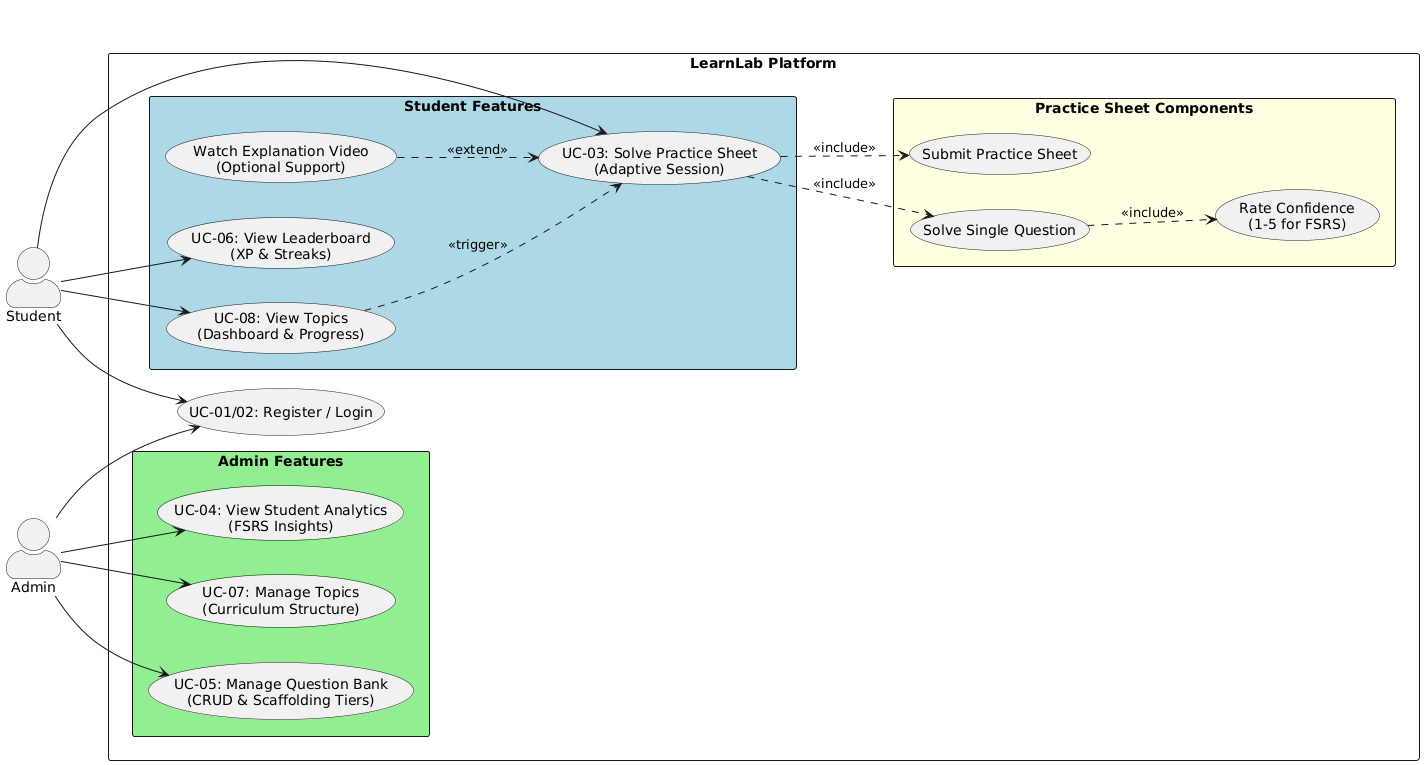

The diagram above was rendered by PlantUML. Its source (embedded in the PNG):
@startuml
skinparam actorStyle awesome
left to right direction

' Defining Actors
actor Student as "Student"
actor Admin as "Admin"

rectangle "LearnLab Platform" {

    ' Authentication (Common to both)
    usecase "UC-01/02: Register / Login" as UC_Auth

    ' Student Features Package (Blue)
    rectangle "Student Features" #LightBlue {
        usecase "UC-06: View Leaderboard\n(XP & Streaks)" as UC_Leaderboard
        usecase "UC-08: View Topics\n(Dashboard & Progress)" as UC_Dashboard
        usecase "UC-03: Solve Practice Sheet\n(Adaptive Session)" as UC_Practice
        usecase "Watch Explanation Video\n(Optional Support)" as UC_Video
    }

    ' Admin Features Package (Green)
    rectangle "Admin Features" #LightGreen {
        usecase "UC-04: View Student Analytics\n(FSRS Insights)" as UC_Analytics
        usecase "UC-07: Manage Topics\n(Curriculum Structure)" as UC_Topics
        usecase "UC-05: Manage Question Bank\n(CRUD & Scaffolding Tiers)" as UC_Questions
    }

    ' Detailed Practice Components (Yellow)
    ' Matching the logic of SingleQuestionInteraction class
    rectangle "Practice Sheet Components" #LightYellow {
        usecase "Solve Single Question" as UC_Single
        usecase "Rate Confidence\n(1-5 for FSRS)" as UC_Confidence
        usecase "Submit Practice Sheet" as UC_Submit
    }
}

' --- Associations ---

' Student Path
Student --> UC_Auth
Student --> UC_Leaderboard
Student --> UC_Dashboard
Student --> UC_Practice

' Admin Path
Admin --> UC_Auth
Admin --> UC_Analytics
Admin --> UC_Topics
Admin --> UC_Questions

' --- Logic Relationships ---

' From UC-03 Flow 3a
UC_Video ..> UC_Practice : <<extend>>

' From UC-03 Main Scenario
UC_Practice ..> UC_Single : <<include>>
UC_Practice ..> UC_Submit : <<include>>

' From Class Diagram (SingleQuestionInteraction needs confidence_rating)
UC_Single ..> UC_Confidence : <<include>>

' From UC-08 Step 6
UC_Dashboard ..> UC_Practice : <<trigger>>

@endum